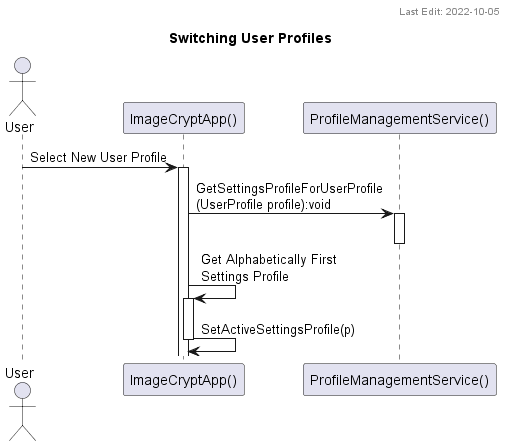

The diagram above was rendered by PlantUML. Its source (embedded in the PNG):
@startuml Switching User Profiles
title Switching User Profiles
header Last Edit: 2022-10-05

Actor       User                            as  user
participant "ImageCryptApp()"               as  gui
participant "ProfileManagementService()"    as  pms

user -> gui ++ : Select New User Profile

gui -> pms ++ : GetSettingsProfileForUserProfile\n(UserProfile profile):void
pms --

gui -> gui ++ : Get Alphabetically First\nSettings Profile
gui -> gui -- : SetActiveSettingsProfile(p)

@enduml